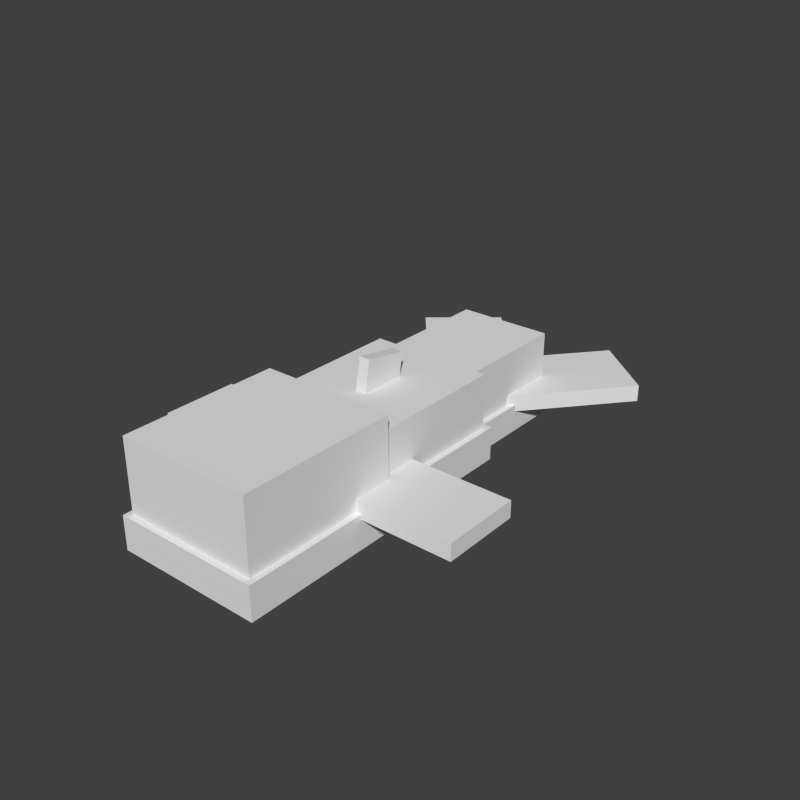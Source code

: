 # Source: aerwhale.blend  (saved by Blender 2.79.0; exported with 4.5.12 LTS)
import bpy
from mathutils import Matrix  # noqa: F401  (used for matrix-valued properties, if any)

bpy.ops.wm.read_factory_settings(use_empty=True)
scene = bpy.context.scene
scene.name = 'Scene'

# ---- collections
col_collection_1 = bpy.data.collections.new('Collection 1'); scene.collection.children.link(col_collection_1)

# ---- world
world_world = bpy.data.worlds.new('World'); scene.world = world_world
world_world.color = (0.05088, 0.05088, 0.05088)
world_world.use_sun_shadow = False
world_world.sun_shadow_jitter_overblur = 0.0
world_world.cycles.sampling_method = 'NONE'
world_world.cycles.sample_map_resolution = 256

# ---- meshes
me_cube_010 = bpy.data.meshes.new('Cube.010')
me_cube_010.from_pydata([(-1.0, -1.0, -1.0), (-1.0, -1.0, 1.0), (-1.0, 1.0, -1.0), (-1.0, 1.0, 1.0), (1.0, -1.0, -1.0), (1.0, -1.0, 1.0), (1.0, 1.0, -1.0), (1.0, 1.0, 1.0)], [], [(1, 3, 2, 0), (3, 7, 6, 2), (7, 5, 4, 6), (5, 1, 0, 4), (0, 2, 6, 4), (5, 7, 3, 1)])
_uv = me_cube_010.uv_layers.new(name='UVMap')
_uv.uv.foreach_set('vector', [0.8984, 0.7656, 0.8711, 0.7656, 0.8711, 0.7188, 0.8984, 0.7188, 1.0, 0.7656, 0.9629, 0.7656, 0.9629, 0.7188, 1.0, 0.7188, 0.9629, 0.7656, 0.9355, 0.7656, 0.9355, 0.7188, 0.9629, 0.7188, 0.9355, 0.7656, 0.8984, 0.7656, 0.8984, 0.7188, 0.9355, 0.7188, 0.9727, 0.7656, 0.9727, 0.9844, 0.9355, 0.9844, 0.9355, 0.7656, 0.9355, 0.7656, 0.9355, 0.9844, 0.8984, 0.9844, 0.8984, 0.7656])
me_cube_010.use_remesh_preserve_volume = False
me_cube_010.use_remesh_preserve_attributes = False
me_cube_010.use_mirror_vertex_groups = False
me_cube_010.update()
me_cube_009 = bpy.data.meshes.new('Cube.009')
me_cube_009.from_pydata([(-1.0, -1.0, -1.0), (-1.0, -1.0, 1.0), (-1.0, 1.0, -1.0), (-1.0, 1.0, 1.0), (1.0, -1.0, -1.0), (1.0, -1.0, 1.0), (1.0, 1.0, -1.0), (1.0, 1.0, 1.0)], [], [(1, 3, 2, 0), (3, 7, 6, 2), (7, 5, 4, 6), (5, 1, 0, 4), (0, 2, 6, 4), (5, 7, 3, 1)])
_uv = me_cube_009.uv_layers.new(name='UVMap')
_uv.uv.foreach_set('vector', [0.5566, 0.5469, 0.5098, 0.5469, 0.5098, 0.5, 0.5566, 0.5, 0.6621, 0.5469, 0.6328, 0.5469, 0.6328, 0.5, 0.6621, 0.5, 0.6328, 0.5469, 0.5859, 0.5469, 0.5859, 0.5, 0.6328, 0.5, 0.5859, 0.5469, 0.5566, 0.5469, 0.5566, 0.5, 0.5859, 0.5, 0.6152, 0.5469, 0.6152, 0.9219, 0.5859, 0.9219, 0.5859, 0.5469, 0.5859, 0.5469, 0.5859, 0.9219, 0.5566, 0.9219, 0.5566, 0.5469])
me_cube_009.use_remesh_preserve_volume = False
me_cube_009.use_remesh_preserve_attributes = False
me_cube_009.use_mirror_vertex_groups = False
me_cube_009.update()
me_cube_008 = bpy.data.meshes.new('Cube.008')
me_cube_008.from_pydata([(-1.0, -1.0, -1.0), (-1.0, -1.0, 1.0), (-1.0, 1.0, -1.0), (-1.0, 1.0, 1.0), (1.0, -1.0, -1.0), (1.0, -1.0, 1.0), (1.0, 1.0, -1.0), (1.0, 1.0, 1.0)], [], [(1, 3, 2, 0), (3, 7, 6, 2), (7, 5, 4, 6), (5, 1, 0, 4), (0, 2, 6, 4), (5, 7, 3, 1)])
_uv = me_cube_008.uv_layers.new(name='UVMap')
_uv.uv.foreach_set('vector', [0.8984, 0.7656, 0.8711, 0.7656, 0.8711, 0.7188, 0.8984, 0.7188, 1.0, 0.7656, 0.9629, 0.7656, 0.9629, 0.7188, 1.0, 0.7188, 0.9629, 0.7656, 0.9355, 0.7656, 0.9355, 0.7188, 0.9629, 0.7188, 0.9355, 0.7656, 0.8984, 0.7656, 0.8984, 0.7188, 0.9355, 0.7188, 0.9727, 0.7656, 0.9727, 0.9844, 0.9355, 0.9844, 0.9355, 0.7656, 0.9355, 0.7656, 0.9355, 0.9844, 0.8984, 0.9844, 0.8984, 0.7656])
me_cube_008.use_remesh_preserve_volume = False
me_cube_008.use_remesh_preserve_attributes = False
me_cube_008.use_mirror_vertex_groups = False
me_cube_008.update()
me_cube_007 = bpy.data.meshes.new('Cube.007')
me_cube_007.from_pydata([(-1.0, -1.0, -1.0), (-1.0, -1.0, 1.0), (-1.0, 1.0, -1.0), (-1.0, 1.0, 1.0), (1.0, -1.0, -1.0), (1.0, -1.0, 1.0), (1.0, 1.0, -1.0), (1.0, 1.0, 1.0)], [], [(1, 3, 2, 0), (3, 7, 6, 2), (7, 5, 4, 6), (5, 1, 0, 4), (0, 2, 6, 4), (5, 7, 3, 1)])
_uv = me_cube_007.uv_layers.new(name='UVMap')
_uv.uv.foreach_set('vector', [0.8516, 0.2812, 0.7969, 0.2812, 0.7969, 0.0, 0.8516, 0.0, 1.0, 0.2812, 0.9531, 0.2812, 0.9531, 0.0, 1.0, 0.0, 0.9531, 0.2812, 0.8984, 0.2812, 0.8984, 0.0, 0.9531, 0.0, 0.8984, 0.2812, 0.8516, 0.2812, 0.8516, 0.0, 0.8984, 0.0, 0.9453, 0.2812, 0.9453, 0.7188, 0.8984, 0.7188, 0.8984, 0.2812, 0.8984, 0.2812, 0.8984, 0.7188, 0.8516, 0.7188, 0.8516, 0.2812])
me_cube_007.use_remesh_preserve_volume = False
me_cube_007.use_remesh_preserve_attributes = False
me_cube_007.use_mirror_vertex_groups = False
me_cube_007.update()
me_cube_006 = bpy.data.meshes.new('Cube.006')
me_cube_006.from_pydata([(-1.0, -1.0, -1.0), (-1.0, -1.0, 1.0), (-1.0, 1.0, -1.0), (-1.0, 1.0, 1.0), (1.0, -1.0, -1.0), (1.0, -1.0, 1.0), (1.0, 1.0, -1.0), (1.0, 1.0, 1.0)], [], [(1, 3, 2, 0), (3, 7, 6, 2), (7, 5, 4, 6), (5, 1, 0, 4), (0, 2, 6, 4), (5, 7, 3, 1)])
_uv = me_cube_006.uv_layers.new(name='UVMap')
_uv.uv.foreach_set('vector', [0.6621, 0.2188, 0.6133, 0.2188, 0.6133, 0.0, 0.6621, 0.0, 0.7969, 0.2188, 0.7539, 0.2188, 0.7539, 0.0, 0.7969, 0.0, 0.7539, 0.2188, 0.7051, 0.2188, 0.7051, 0.0, 0.7539, 0.0, 0.7051, 0.2188, 0.6621, 0.2188, 0.6621, 0.0, 0.7051, 0.0, 0.748, 0.2188, 0.748, 0.6094, 0.7051, 0.6094, 0.7051, 0.2188, 0.7051, 0.2188, 0.7051, 0.6094, 0.6621, 0.6094, 0.6621, 0.2188])
me_cube_006.use_remesh_preserve_volume = False
me_cube_006.use_remesh_preserve_attributes = False
me_cube_006.use_mirror_vertex_groups = False
me_cube_006.update()
me_cube_005 = bpy.data.meshes.new('Cube.005')
me_cube_005.from_pydata([(-1.0, -1.0, -1.0), (-1.0, -1.0, 1.0), (-1.0, 1.0, -1.0), (-1.0, 1.0, 1.0), (1.0, -1.0, -1.0), (1.0, -1.0, 1.0), (1.0, 1.0, -1.0), (1.0, 1.0, 1.0)], [], [(1, 3, 2, 0), (3, 7, 6, 2), (7, 5, 4, 6), (5, 1, 0, 4), (0, 2, 6, 4), (5, 7, 3, 1)])
_uv = me_cube_005.uv_layers.new(name='UVMap')
_uv.uv.foreach_set('vector', [0.6367, 0.3281, 0.6211, 0.3281, 0.6211, 0.2188, 0.6367, 0.2188, 0.6602, 0.3281, 0.6562, 0.3281, 0.6562, 0.2188, 0.6602, 0.2188, 0.6562, 0.3281, 0.6406, 0.3281, 0.6406, 0.2188, 0.6562, 0.2188, 0.6406, 0.3281, 0.6367, 0.3281, 0.6367, 0.2188, 0.6406, 0.2188, 0.6445, 0.3281, 0.6445, 0.4531, 0.6406, 0.4531, 0.6406, 0.3281, 0.6406, 0.3281, 0.6406, 0.4531, 0.6367, 0.4531, 0.6367, 0.3281])
me_cube_005.use_remesh_preserve_volume = False
me_cube_005.use_remesh_preserve_attributes = False
me_cube_005.use_mirror_vertex_groups = False
me_cube_005.update()
me_cube_004 = bpy.data.meshes.new('Cube.004')
me_cube_004.from_pydata([(-1.0, -1.0, -1.0), (-1.0, -1.0, 1.0), (-1.0, 1.0, -1.0), (-1.0, 1.0, 1.0), (1.0, -1.0, -1.0), (1.0, -1.0, 1.0), (1.0, 1.0, -1.0), (1.0, 1.0, 1.0)], [], [(1, 3, 2, 0), (3, 7, 6, 2), (7, 5, 4, 6), (5, 1, 0, 4), (0, 2, 6, 4), (5, 7, 3, 1)])
_uv = me_cube_004.uv_layers.new(name='UVMap')
_uv.uv.foreach_set('vector', [0.5566, 0.5469, 0.5098, 0.5469, 0.5098, 0.5, 0.5566, 0.5, 0.6621, 0.5469, 0.6328, 0.5469, 0.6328, 0.5, 0.6621, 0.5, 0.6328, 0.5469, 0.5859, 0.5469, 0.5859, 0.5, 0.6328, 0.5, 0.5859, 0.5469, 0.5566, 0.5469, 0.5566, 0.5, 0.5859, 0.5, 0.6152, 0.5469, 0.6152, 0.9219, 0.5859, 0.9219, 0.5859, 0.5469, 0.5859, 0.5469, 0.5859, 0.9219, 0.5566, 0.9219, 0.5566, 0.5469])
me_cube_004.use_remesh_preserve_volume = False
me_cube_004.use_remesh_preserve_attributes = False
me_cube_004.use_mirror_vertex_groups = False
me_cube_004.update()
me_cube_003 = bpy.data.meshes.new('Cube.003')
me_cube_003.from_pydata([(-1.0, -1.0, -1.0), (-1.0, -1.0, 1.0), (-1.0, 1.0, -1.0), (-1.0, 1.0, 1.0), (1.0, -1.0, -1.0), (1.0, -1.0, 1.0), (1.0, 1.0, -1.0), (1.0, 1.0, 1.0)], [], [(1, 3, 2, 0), (3, 7, 6, 2), (7, 5, 4, 6), (5, 1, 0, 4), (0, 2, 6, 4), (5, 7, 3, 1)])
_uv = me_cube_003.uv_layers.new(name='UVMap')
_uv.uv.foreach_set('vector', [0.4883, 0.1562, 0.4453, 0.1562, 0.4453, 0.0, 0.4883, 0.0, 0.5977, 0.1562, 0.5645, 0.1562, 0.5645, 0.0, 0.5977, 0.0, 0.5645, 0.1562, 0.5215, 0.1562, 0.5215, 0.0, 0.5645, 0.0, 0.5215, 0.1562, 0.4883, 0.1562, 0.4883, 0.0, 0.5215, 0.0, 0.5547, 0.1562, 0.5547, 0.5, 0.5215, 0.5, 0.5215, 0.1562, 0.5215, 0.1562, 0.5215, 0.5, 0.4883, 0.5, 0.4883, 0.1562])
me_cube_003.use_remesh_preserve_volume = False
me_cube_003.use_remesh_preserve_attributes = False
me_cube_003.use_mirror_vertex_groups = False
me_cube_003.update()
me_cube_002 = bpy.data.meshes.new('Cube.002')
me_cube_002.from_pydata([(-1.0, -1.0, -1.0), (-1.0, -1.0, 1.0), (-1.0, 1.0, -1.0), (-1.0, 1.0, 1.0), (1.0, -1.0, -1.0), (1.0, -1.0, 1.0), (1.0, 1.0, -1.0), (1.0, 1.0, 1.0)], [], [(1, 3, 2, 0), (3, 7, 6, 2), (7, 5, 4, 6), (5, 1, 0, 4), (0, 2, 6, 4), (5, 7, 3, 1)])
_uv = me_cube_002.uv_layers.new(name='UVMap')
_uv.uv.foreach_set('vector', [0.2852, 0.09375, 0.2266, 0.09375, 0.2266, 0.0, 0.2852, 0.0, 0.4453, 0.09375, 0.3945, 0.09375, 0.3945, 0.0, 0.4453, 0.0, 0.3945, 0.09375, 0.3359, 0.09375, 0.3359, 0.0, 0.3945, 0.0, 0.3359, 0.09375, 0.2852, 0.09375, 0.2852, 0.0, 0.3359, 0.0, 0.3867, 0.09375, 0.3867, 0.5625, 0.3359, 0.5625, 0.3359, 0.09375, 0.3359, 0.09375, 0.3359, 0.5625, 0.2852, 0.5625, 0.2852, 0.09375])
me_cube_002.use_remesh_preserve_volume = False
me_cube_002.use_remesh_preserve_attributes = False
me_cube_002.use_mirror_vertex_groups = False
me_cube_002.update()
me_cube_001 = bpy.data.meshes.new('Cube.001')
me_cube_001.from_pydata([(-1.0, -1.0, -1.0), (-1.0, -1.0, 1.0), (-1.0, 1.0, -1.0), (-1.0, 1.0, 1.0), (1.0, -1.0, -1.0), (1.0, -1.0, 1.0), (1.0, 1.0, -1.0), (1.0, 1.0, 1.0)], [], [(1, 3, 2, 0), (3, 7, 6, 2), (7, 5, 4, 6), (5, 1, 0, 4), (0, 2, 6, 4), (5, 7, 3, 1)])
_uv = me_cube_001.uv_layers.new(name='UVMap')
_uv.uv.foreach_set('vector', [0.08203, 0.09375, 0.03125, 0.09375, 0.03125, 0.0, 0.08203, 0.0, 0.2266, 0.09375, 0.1797, 0.09375, 0.1797, 0.0, 0.2266, 0.0, 0.1797, 0.09375, 0.1289, 0.09375, 0.1289, 0.0, 0.1797, 0.0, 0.1289, 0.09375, 0.08203, 0.09375, 0.08203, 0.0, 0.1289, 0.0, 0.1758, 0.09375, 0.1758, 0.5, 0.1289, 0.5, 0.1289, 0.09375, 0.1289, 0.09375, 0.1289, 0.5, 0.08203, 0.5, 0.08203, 0.09375])
me_cube_001.use_remesh_preserve_volume = False
me_cube_001.use_remesh_preserve_attributes = False
me_cube_001.use_mirror_vertex_groups = False
me_cube_001.update()
me_cube = bpy.data.meshes.new('Cube')
me_cube.from_pydata([(-1.0, -1.0, -1.0), (-1.0, -1.0, 1.0), (-1.0, 1.0, -1.0), (-1.0, 1.0, 1.0), (1.0, -1.0, -1.0), (1.0, -1.0, 1.0), (1.0, 1.0, -1.0), (1.0, 1.0, 1.0)], [], [(1, 3, 2, 0), (3, 7, 6, 2), (7, 5, 4, 6), (5, 1, 0, 4), (0, 2, 6, 4), (5, 7, 3, 1)])
_uv = me_cube.uv_layers.new(name='UVMap')
_uv.uv.foreach_set('vector', [0.04102, 0.6719, 0.0, 0.6719, 0.0, 0.5938, 0.04102, 0.5938, 0.1562, 0.6719, 0.1191, 0.6719, 0.1191, 0.5938, 0.1562, 0.5938, 0.1191, 0.6719, 0.07812, 0.6719, 0.07812, 0.5938, 0.1191, 0.5938, 0.07812, 0.6719, 0.04102, 0.6719, 0.04102, 0.5938, 0.07812, 0.5938, 0.07812, 1.0, 0.07812, 0.6719, 0.1152, 0.6719, 0.1152, 1.0, 0.07812, 0.6719, 0.07812, 1.0, 0.04102, 1.0, 0.04102, 0.6719])
me_cube.use_remesh_preserve_volume = False
me_cube.use_remesh_preserve_attributes = False
me_cube.use_mirror_vertex_groups = False
me_cube.update()

# ---- objects
ob_aer_arm_right = bpy.data.objects.new('aer_arm.right', me_cube_010)
ob_aer_tail_right = bpy.data.objects.new('aer_tail.right', me_cube_009)
ob_aer_arm_left = bpy.data.objects.new('aer_arm.left', me_cube_008)
ob_aer_head_top = bpy.data.objects.new('aer_head.top', me_cube_007)
ob_aer_body_middle_top = bpy.data.objects.new('aer_body.middle.top', me_cube_006)
ob_aer_fin = bpy.data.objects.new('aer_fin', me_cube_005)
ob_aer_tail_left = bpy.data.objects.new('aer_tail.left', me_cube_004)
ob_aer_body_back_top = bpy.data.objects.new('aer_body.back.top', me_cube_003)
ob_aer_head_bottom = bpy.data.objects.new('aer_head.bottom', me_cube_002)
ob_aer_body_middle_bottom = bpy.data.objects.new('aer_body.middle.bottom', me_cube_001)
ob_aer_body_back_bottom = bpy.data.objects.new('aer_body.back.bottom', me_cube)

# ---- transforms, parenting, visibility, modifiers, constraints
ob_aer_arm_right.location = (-3.917, -2.857, 1.347)
ob_aer_arm_right.scale = (1.9, 1.4, 0.3)
ob_aer_arm_right.lineart.crease_threshold = 0.0
ob_aer_tail_right.location = (-2.051, 6.991, 1.082)
ob_aer_tail_right.rotation_euler = (0.0, -0.0, 0.6981)
ob_aer_tail_right.scale = (1.5, 2.4, 0.3)
ob_aer_tail_right.lineart.crease_threshold = 0.0
ob_aer_arm_left.location = (3.917, -2.857, 1.347)
ob_aer_arm_left.scale = (1.9, 1.4, 0.3)
ob_aer_arm_left.lineart.crease_threshold = 0.0
ob_aer_head_top.location = (0.0, -5.604, 1.982)
ob_aer_head_top.scale = (2.4, 2.8, 1.8)
ob_aer_head_top.lineart.crease_threshold = 0.0
ob_aer_body_middle_top.location = (0.0, -0.3284, 1.74)
ob_aer_body_middle_top.scale = (2.2, 2.5, 1.4)
ob_aer_body_middle_top.lineart.crease_threshold = 0.0
ob_aer_fin.location = (-6.708e-16, -0.4308, 3.406)
ob_aer_fin.rotation_euler = (-0.1745, -3.856e-17, 3.373e-18)
ob_aer_fin.scale = (0.2, 0.8, 0.7)
ob_aer_fin.lineart.crease_threshold = 0.0
ob_aer_tail_left.location = (2.051, 6.991, 1.081)
ob_aer_tail_left.rotation_euler = (0.0, -0.0, -0.6981)
ob_aer_tail_left.scale = (1.5, 2.4, 0.3)
ob_aer_tail_left.lineart.crease_threshold = 0.0
ob_aer_body_back_top.location = (-3.562e-16, 4.22, 1.991)
ob_aer_body_back_top.scale = (1.7, 2.2, 1.0)
ob_aer_body_back_top.lineart.crease_threshold = 0.0
ob_aer_head_bottom.location = (0.0, -5.603, 0.6108)
ob_aer_head_bottom.scale = (2.6, 3.0, 0.6)
ob_aer_head_bottom.lineart.crease_threshold = 0.0
ob_aer_body_middle_bottom.location = (0.0, -0.2268, 0.6108)
ob_aer_body_middle_bottom.scale = (2.4, 2.6, 0.6)
ob_aer_body_middle_bottom.lineart.crease_threshold = 0.0
ob_aer_body_back_bottom.location = (0.0, 4.44, 0.5198)
ob_aer_body_back_bottom.scale = (1.9, 2.1, 0.5)
ob_aer_body_back_bottom.lineart.crease_threshold = 0.0

# ---- collection membership
col_collection_1.objects.link(ob_aer_arm_right)
col_collection_1.objects.link(ob_aer_tail_right)
col_collection_1.objects.link(ob_aer_arm_left)
col_collection_1.objects.link(ob_aer_head_top)
col_collection_1.objects.link(ob_aer_body_middle_top)
col_collection_1.objects.link(ob_aer_fin)
col_collection_1.objects.link(ob_aer_tail_left)
col_collection_1.objects.link(ob_aer_body_back_top)
col_collection_1.objects.link(ob_aer_head_bottom)
col_collection_1.objects.link(ob_aer_body_middle_bottom)
col_collection_1.objects.link(ob_aer_body_back_bottom)

# ---- scene / render settings (as saved in the file)
scene.frame_start = 1; scene.frame_end = 250; scene.frame_set(0)
scene.render.engine = 'BLENDER_EEVEE_NEXT'
scene.render.resolution_x = 400
scene.render.resolution_y = 400
scene.render.dither_intensity = 0.0
scene.render.film_transparent = True
scene.cycles.use_denoising = False
scene.cycles.samples = 10
scene.cycles.sampling_pattern = 'TABULATED_SOBOL'
scene.cycles.light_sampling_threshold = 0.0
scene.cycles.use_adaptive_sampling = False
scene.cycles.use_light_tree = False
scene.cycles.blur_glossy = 0.0
scene.cycles.pixel_filter_type = 'GAUSSIAN'
scene.cycles.sample_clamp_indirect = 0.0
scene.view_settings.view_transform = 'Standard'
bpy.context.view_layer.update()

# ---- added for rendering (the .blend has no active camera and no usable light): camera, sun
cam_auto = bpy.data.cameras.new('AutoCamera')
cam_auto.lens = 50.0
cam_auto.sensor_width = 36.0
cam_auto.clip_end = 1000.0
ob_auto_camera = bpy.data.objects.new('AutoCamera', cam_auto)
scene.collection.objects.link(ob_auto_camera)
ob_auto_camera.location = (20.515, -24.0229, 18.5348)
ob_auto_camera.rotation_euler = (1.09748, -7.21219e-08, 0.694738)
scene.camera = ob_auto_camera
light_auto_sun = bpy.data.lights.new('AutoSun', 'SUN')
light_auto_sun.energy = 3.0
light_auto_sun.angle = 0.0523599
ob_auto_sun = bpy.data.objects.new('AutoSun', light_auto_sun)
scene.collection.objects.link(ob_auto_sun)
ob_auto_sun.rotation_euler = (0.872665, 0.174533, 0.523599)
bpy.context.view_layer.update()
